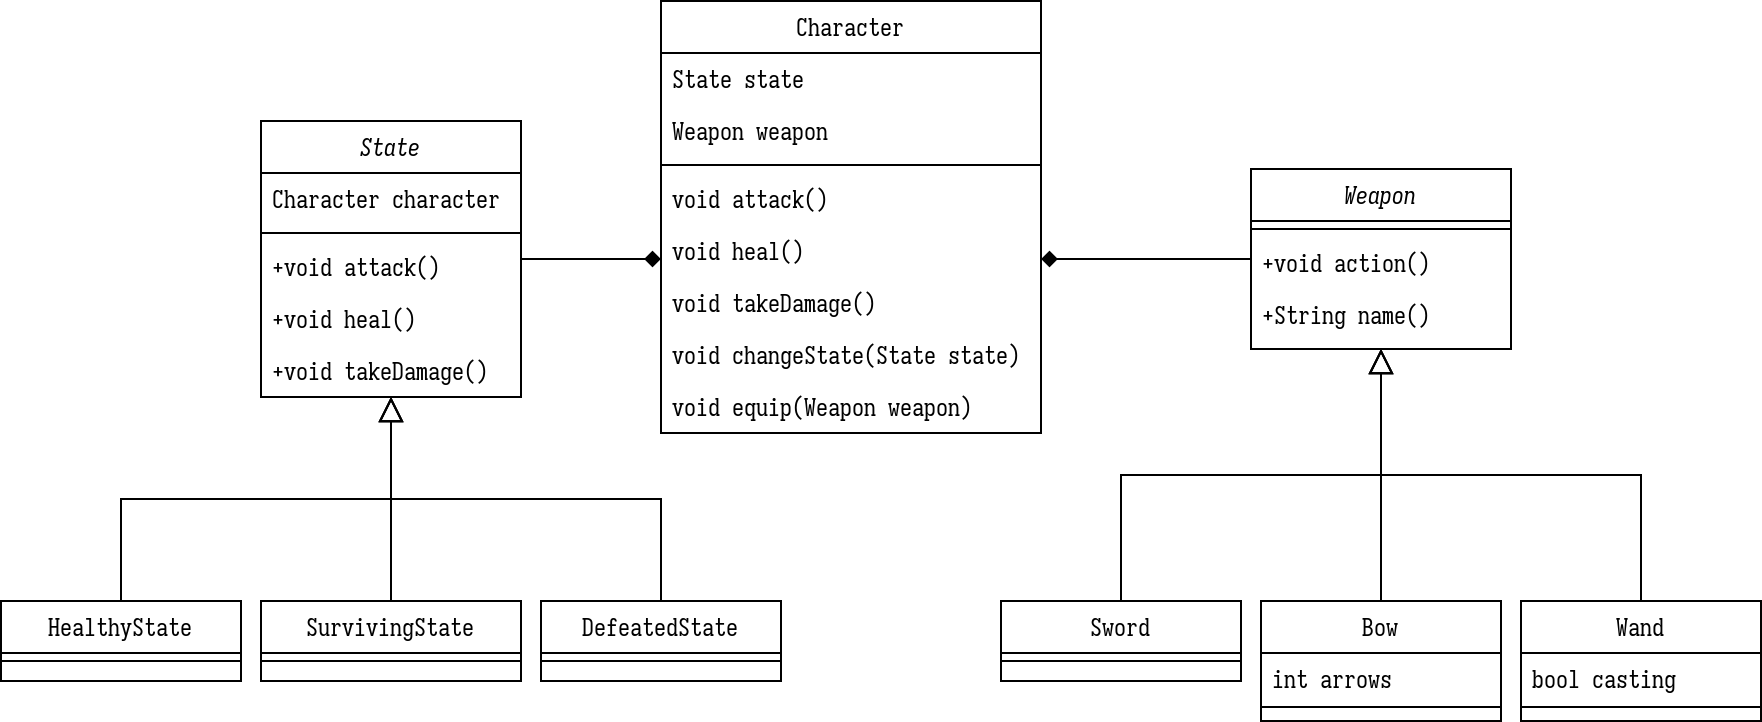

The diagram above was exported from draw.io. Its source (the exported page's mxGraphModel, read from the mxfile embedded in the PNG):
<mxGraphModel dx="1221" dy="712" grid="1" gridSize="10" guides="1" tooltips="1" connect="1" arrows="1" fold="1" page="1" pageScale="1" pageWidth="827" pageHeight="1169" math="0" shadow="0">
  <root>
    <mxCell id="WIyWlLk6GJQsqaUBKTNV-0" />
    <mxCell id="WIyWlLk6GJQsqaUBKTNV-1" parent="WIyWlLk6GJQsqaUBKTNV-0" />
    <mxCell id="zkfFHV4jXpPFQw0GAbJ--0" value="State" style="swimlane;fontStyle=2;align=center;verticalAlign=top;childLayout=stackLayout;horizontal=1;startSize=26;horizontalStack=0;resizeParent=1;resizeLast=0;collapsible=1;marginBottom=0;rounded=0;shadow=0;strokeWidth=1;" parent="WIyWlLk6GJQsqaUBKTNV-1" vertex="1">
      <mxGeometry x="250" y="120" width="130" height="138" as="geometry">
        <mxRectangle x="230" y="140" width="160" height="26" as="alternateBounds" />
      </mxGeometry>
    </mxCell>
    <mxCell id="zkfFHV4jXpPFQw0GAbJ--1" value="Character character" style="text;align=left;verticalAlign=top;spacingLeft=4;spacingRight=4;overflow=hidden;rotatable=0;points=[[0,0.5],[1,0.5]];portConstraint=eastwest;" parent="zkfFHV4jXpPFQw0GAbJ--0" vertex="1">
      <mxGeometry y="26" width="130" height="26" as="geometry" />
    </mxCell>
    <mxCell id="zkfFHV4jXpPFQw0GAbJ--4" value="" style="line;html=1;strokeWidth=1;align=left;verticalAlign=middle;spacingTop=-1;spacingLeft=3;spacingRight=3;rotatable=0;labelPosition=right;points=[];portConstraint=eastwest;" parent="zkfFHV4jXpPFQw0GAbJ--0" vertex="1">
      <mxGeometry y="52" width="130" height="8" as="geometry" />
    </mxCell>
    <mxCell id="zkfFHV4jXpPFQw0GAbJ--5" value="+void attack()" style="text;align=left;verticalAlign=top;spacingLeft=4;spacingRight=4;overflow=hidden;rotatable=0;points=[[0,0.5],[1,0.5]];portConstraint=eastwest;" parent="zkfFHV4jXpPFQw0GAbJ--0" vertex="1">
      <mxGeometry y="60" width="130" height="26" as="geometry" />
    </mxCell>
    <mxCell id="q2-Np7dYifxA5u3HEYDD-0" value="+void heal()" style="text;align=left;verticalAlign=top;spacingLeft=4;spacingRight=4;overflow=hidden;rotatable=0;points=[[0,0.5],[1,0.5]];portConstraint=eastwest;" vertex="1" parent="zkfFHV4jXpPFQw0GAbJ--0">
      <mxGeometry y="86" width="130" height="26" as="geometry" />
    </mxCell>
    <mxCell id="q2-Np7dYifxA5u3HEYDD-1" value="+void takeDamage()" style="text;align=left;verticalAlign=top;spacingLeft=4;spacingRight=4;overflow=hidden;rotatable=0;points=[[0,0.5],[1,0.5]];portConstraint=eastwest;" vertex="1" parent="zkfFHV4jXpPFQw0GAbJ--0">
      <mxGeometry y="112" width="130" height="26" as="geometry" />
    </mxCell>
    <mxCell id="zkfFHV4jXpPFQw0GAbJ--6" value="HealthyState" style="swimlane;fontStyle=0;align=center;verticalAlign=top;childLayout=stackLayout;horizontal=1;startSize=26;horizontalStack=0;resizeParent=1;resizeLast=0;collapsible=1;marginBottom=0;rounded=0;shadow=0;strokeWidth=1;" parent="WIyWlLk6GJQsqaUBKTNV-1" vertex="1">
      <mxGeometry x="120" y="360" width="120" height="40" as="geometry">
        <mxRectangle x="130" y="380" width="160" height="26" as="alternateBounds" />
      </mxGeometry>
    </mxCell>
    <mxCell id="zkfFHV4jXpPFQw0GAbJ--9" value="" style="line;html=1;strokeWidth=1;align=left;verticalAlign=middle;spacingTop=-1;spacingLeft=3;spacingRight=3;rotatable=0;labelPosition=right;points=[];portConstraint=eastwest;" parent="zkfFHV4jXpPFQw0GAbJ--6" vertex="1">
      <mxGeometry y="26" width="120" height="8" as="geometry" />
    </mxCell>
    <mxCell id="zkfFHV4jXpPFQw0GAbJ--12" value="" style="endArrow=block;endSize=10;endFill=0;shadow=0;strokeWidth=1;rounded=0;curved=0;edgeStyle=elbowEdgeStyle;elbow=vertical;" parent="WIyWlLk6GJQsqaUBKTNV-1" source="zkfFHV4jXpPFQw0GAbJ--6" target="zkfFHV4jXpPFQw0GAbJ--0" edge="1">
      <mxGeometry width="160" relative="1" as="geometry">
        <mxPoint x="200" y="203" as="sourcePoint" />
        <mxPoint x="200" y="203" as="targetPoint" />
      </mxGeometry>
    </mxCell>
    <mxCell id="zkfFHV4jXpPFQw0GAbJ--13" value="SurvivingState" style="swimlane;fontStyle=0;align=center;verticalAlign=top;childLayout=stackLayout;horizontal=1;startSize=26;horizontalStack=0;resizeParent=1;resizeLast=0;collapsible=1;marginBottom=0;rounded=0;shadow=0;strokeWidth=1;" parent="WIyWlLk6GJQsqaUBKTNV-1" vertex="1">
      <mxGeometry x="250" y="360" width="130" height="40" as="geometry">
        <mxRectangle x="340" y="380" width="170" height="26" as="alternateBounds" />
      </mxGeometry>
    </mxCell>
    <mxCell id="zkfFHV4jXpPFQw0GAbJ--15" value="" style="line;html=1;strokeWidth=1;align=left;verticalAlign=middle;spacingTop=-1;spacingLeft=3;spacingRight=3;rotatable=0;labelPosition=right;points=[];portConstraint=eastwest;" parent="zkfFHV4jXpPFQw0GAbJ--13" vertex="1">
      <mxGeometry y="26" width="130" height="8" as="geometry" />
    </mxCell>
    <mxCell id="zkfFHV4jXpPFQw0GAbJ--16" value="" style="endArrow=block;endSize=10;endFill=0;shadow=0;strokeWidth=1;rounded=0;curved=0;edgeStyle=elbowEdgeStyle;elbow=vertical;" parent="WIyWlLk6GJQsqaUBKTNV-1" source="zkfFHV4jXpPFQw0GAbJ--13" target="zkfFHV4jXpPFQw0GAbJ--0" edge="1">
      <mxGeometry width="160" relative="1" as="geometry">
        <mxPoint x="210" y="373" as="sourcePoint" />
        <mxPoint x="310" y="271" as="targetPoint" />
      </mxGeometry>
    </mxCell>
    <mxCell id="zkfFHV4jXpPFQw0GAbJ--17" value="Character" style="swimlane;fontStyle=0;align=center;verticalAlign=top;childLayout=stackLayout;horizontal=1;startSize=26;horizontalStack=0;resizeParent=1;resizeLast=0;collapsible=1;marginBottom=0;rounded=0;shadow=0;strokeWidth=1;" parent="WIyWlLk6GJQsqaUBKTNV-1" vertex="1">
      <mxGeometry x="450" y="60" width="190" height="216" as="geometry">
        <mxRectangle x="550" y="140" width="160" height="26" as="alternateBounds" />
      </mxGeometry>
    </mxCell>
    <mxCell id="zkfFHV4jXpPFQw0GAbJ--18" value="State state" style="text;align=left;verticalAlign=top;spacingLeft=4;spacingRight=4;overflow=hidden;rotatable=0;points=[[0,0.5],[1,0.5]];portConstraint=eastwest;" parent="zkfFHV4jXpPFQw0GAbJ--17" vertex="1">
      <mxGeometry y="26" width="190" height="26" as="geometry" />
    </mxCell>
    <mxCell id="zkfFHV4jXpPFQw0GAbJ--19" value="Weapon weapon" style="text;align=left;verticalAlign=top;spacingLeft=4;spacingRight=4;overflow=hidden;rotatable=0;points=[[0,0.5],[1,0.5]];portConstraint=eastwest;rounded=0;shadow=0;html=0;" parent="zkfFHV4jXpPFQw0GAbJ--17" vertex="1">
      <mxGeometry y="52" width="190" height="26" as="geometry" />
    </mxCell>
    <mxCell id="zkfFHV4jXpPFQw0GAbJ--23" value="" style="line;html=1;strokeWidth=1;align=left;verticalAlign=middle;spacingTop=-1;spacingLeft=3;spacingRight=3;rotatable=0;labelPosition=right;points=[];portConstraint=eastwest;" parent="zkfFHV4jXpPFQw0GAbJ--17" vertex="1">
      <mxGeometry y="78" width="190" height="8" as="geometry" />
    </mxCell>
    <mxCell id="zkfFHV4jXpPFQw0GAbJ--24" value="void attack()" style="text;align=left;verticalAlign=top;spacingLeft=4;spacingRight=4;overflow=hidden;rotatable=0;points=[[0,0.5],[1,0.5]];portConstraint=eastwest;" parent="zkfFHV4jXpPFQw0GAbJ--17" vertex="1">
      <mxGeometry y="86" width="190" height="26" as="geometry" />
    </mxCell>
    <mxCell id="zkfFHV4jXpPFQw0GAbJ--25" value="void heal()" style="text;align=left;verticalAlign=top;spacingLeft=4;spacingRight=4;overflow=hidden;rotatable=0;points=[[0,0.5],[1,0.5]];portConstraint=eastwest;" parent="zkfFHV4jXpPFQw0GAbJ--17" vertex="1">
      <mxGeometry y="112" width="190" height="26" as="geometry" />
    </mxCell>
    <mxCell id="q2-Np7dYifxA5u3HEYDD-5" value="void takeDamage()" style="text;align=left;verticalAlign=top;spacingLeft=4;spacingRight=4;overflow=hidden;rotatable=0;points=[[0,0.5],[1,0.5]];portConstraint=eastwest;" vertex="1" parent="zkfFHV4jXpPFQw0GAbJ--17">
      <mxGeometry y="138" width="190" height="26" as="geometry" />
    </mxCell>
    <mxCell id="q2-Np7dYifxA5u3HEYDD-6" value="void changeState(State state)" style="text;align=left;verticalAlign=top;spacingLeft=4;spacingRight=4;overflow=hidden;rotatable=0;points=[[0,0.5],[1,0.5]];portConstraint=eastwest;" vertex="1" parent="zkfFHV4jXpPFQw0GAbJ--17">
      <mxGeometry y="164" width="190" height="26" as="geometry" />
    </mxCell>
    <mxCell id="q2-Np7dYifxA5u3HEYDD-7" value="void equip(Weapon weapon)" style="text;align=left;verticalAlign=top;spacingLeft=4;spacingRight=4;overflow=hidden;rotatable=0;points=[[0,0.5],[1,0.5]];portConstraint=eastwest;" vertex="1" parent="zkfFHV4jXpPFQw0GAbJ--17">
      <mxGeometry y="190" width="190" height="26" as="geometry" />
    </mxCell>
    <mxCell id="zkfFHV4jXpPFQw0GAbJ--26" value="" style="endArrow=diamond;shadow=0;strokeWidth=1;rounded=0;curved=0;endFill=1;edgeStyle=elbowEdgeStyle;elbow=vertical;" parent="WIyWlLk6GJQsqaUBKTNV-1" source="zkfFHV4jXpPFQw0GAbJ--0" target="zkfFHV4jXpPFQw0GAbJ--17" edge="1">
      <mxGeometry x="0.5" y="41" relative="1" as="geometry">
        <mxPoint x="380" y="192" as="sourcePoint" />
        <mxPoint x="540" y="192" as="targetPoint" />
        <mxPoint x="-40" y="32" as="offset" />
      </mxGeometry>
    </mxCell>
    <mxCell id="q2-Np7dYifxA5u3HEYDD-2" value="DefeatedState" style="swimlane;fontStyle=0;align=center;verticalAlign=top;childLayout=stackLayout;horizontal=1;startSize=26;horizontalStack=0;resizeParent=1;resizeLast=0;collapsible=1;marginBottom=0;rounded=0;shadow=0;strokeWidth=1;" vertex="1" parent="WIyWlLk6GJQsqaUBKTNV-1">
      <mxGeometry x="390" y="360" width="120" height="40" as="geometry">
        <mxRectangle x="130" y="380" width="160" height="26" as="alternateBounds" />
      </mxGeometry>
    </mxCell>
    <mxCell id="q2-Np7dYifxA5u3HEYDD-3" value="" style="line;html=1;strokeWidth=1;align=left;verticalAlign=middle;spacingTop=-1;spacingLeft=3;spacingRight=3;rotatable=0;labelPosition=right;points=[];portConstraint=eastwest;" vertex="1" parent="q2-Np7dYifxA5u3HEYDD-2">
      <mxGeometry y="26" width="120" height="8" as="geometry" />
    </mxCell>
    <mxCell id="q2-Np7dYifxA5u3HEYDD-4" value="" style="endArrow=block;endSize=10;endFill=0;shadow=0;strokeWidth=1;rounded=0;curved=0;edgeStyle=elbowEdgeStyle;elbow=vertical;exitX=0.5;exitY=0;exitDx=0;exitDy=0;" edge="1" parent="WIyWlLk6GJQsqaUBKTNV-1" source="q2-Np7dYifxA5u3HEYDD-2" target="zkfFHV4jXpPFQw0GAbJ--0">
      <mxGeometry width="160" relative="1" as="geometry">
        <mxPoint x="325" y="370" as="sourcePoint" />
        <mxPoint x="295" y="268" as="targetPoint" />
      </mxGeometry>
    </mxCell>
    <mxCell id="q2-Np7dYifxA5u3HEYDD-8" value="Weapon" style="swimlane;fontStyle=2;align=center;verticalAlign=top;childLayout=stackLayout;horizontal=1;startSize=26;horizontalStack=0;resizeParent=1;resizeLast=0;collapsible=1;marginBottom=0;rounded=0;shadow=0;strokeWidth=1;" vertex="1" parent="WIyWlLk6GJQsqaUBKTNV-1">
      <mxGeometry x="745" y="144" width="130" height="90" as="geometry">
        <mxRectangle x="230" y="140" width="160" height="26" as="alternateBounds" />
      </mxGeometry>
    </mxCell>
    <mxCell id="q2-Np7dYifxA5u3HEYDD-10" value="" style="line;html=1;strokeWidth=1;align=left;verticalAlign=middle;spacingTop=-1;spacingLeft=3;spacingRight=3;rotatable=0;labelPosition=right;points=[];portConstraint=eastwest;" vertex="1" parent="q2-Np7dYifxA5u3HEYDD-8">
      <mxGeometry y="26" width="130" height="8" as="geometry" />
    </mxCell>
    <mxCell id="q2-Np7dYifxA5u3HEYDD-11" value="+void action()" style="text;align=left;verticalAlign=top;spacingLeft=4;spacingRight=4;overflow=hidden;rotatable=0;points=[[0,0.5],[1,0.5]];portConstraint=eastwest;" vertex="1" parent="q2-Np7dYifxA5u3HEYDD-8">
      <mxGeometry y="34" width="130" height="26" as="geometry" />
    </mxCell>
    <mxCell id="q2-Np7dYifxA5u3HEYDD-12" value="+String name()" style="text;align=left;verticalAlign=top;spacingLeft=4;spacingRight=4;overflow=hidden;rotatable=0;points=[[0,0.5],[1,0.5]];portConstraint=eastwest;" vertex="1" parent="q2-Np7dYifxA5u3HEYDD-8">
      <mxGeometry y="60" width="130" height="26" as="geometry" />
    </mxCell>
    <mxCell id="q2-Np7dYifxA5u3HEYDD-14" value="Sword" style="swimlane;fontStyle=0;align=center;verticalAlign=top;childLayout=stackLayout;horizontal=1;startSize=26;horizontalStack=0;resizeParent=1;resizeLast=0;collapsible=1;marginBottom=0;rounded=0;shadow=0;strokeWidth=1;" vertex="1" parent="WIyWlLk6GJQsqaUBKTNV-1">
      <mxGeometry x="620" y="360" width="120" height="40" as="geometry">
        <mxRectangle x="130" y="380" width="160" height="26" as="alternateBounds" />
      </mxGeometry>
    </mxCell>
    <mxCell id="q2-Np7dYifxA5u3HEYDD-15" value="" style="line;html=1;strokeWidth=1;align=left;verticalAlign=middle;spacingTop=-1;spacingLeft=3;spacingRight=3;rotatable=0;labelPosition=right;points=[];portConstraint=eastwest;" vertex="1" parent="q2-Np7dYifxA5u3HEYDD-14">
      <mxGeometry y="26" width="120" height="8" as="geometry" />
    </mxCell>
    <mxCell id="q2-Np7dYifxA5u3HEYDD-16" value="Bow" style="swimlane;fontStyle=0;align=center;verticalAlign=top;childLayout=stackLayout;horizontal=1;startSize=26;horizontalStack=0;resizeParent=1;resizeLast=0;collapsible=1;marginBottom=0;rounded=0;shadow=0;strokeWidth=1;" vertex="1" parent="WIyWlLk6GJQsqaUBKTNV-1">
      <mxGeometry x="750" y="360" width="120" height="60" as="geometry">
        <mxRectangle x="130" y="380" width="160" height="26" as="alternateBounds" />
      </mxGeometry>
    </mxCell>
    <mxCell id="q2-Np7dYifxA5u3HEYDD-18" value="int arrows" style="text;align=left;verticalAlign=top;spacingLeft=4;spacingRight=4;overflow=hidden;rotatable=0;points=[[0,0.5],[1,0.5]];portConstraint=eastwest;" vertex="1" parent="q2-Np7dYifxA5u3HEYDD-16">
      <mxGeometry y="26" width="120" height="26" as="geometry" />
    </mxCell>
    <mxCell id="q2-Np7dYifxA5u3HEYDD-17" value="" style="line;html=1;strokeWidth=1;align=left;verticalAlign=middle;spacingTop=-1;spacingLeft=3;spacingRight=3;rotatable=0;labelPosition=right;points=[];portConstraint=eastwest;" vertex="1" parent="q2-Np7dYifxA5u3HEYDD-16">
      <mxGeometry y="52" width="120" height="2" as="geometry" />
    </mxCell>
    <mxCell id="q2-Np7dYifxA5u3HEYDD-19" value="Wand" style="swimlane;fontStyle=0;align=center;verticalAlign=top;childLayout=stackLayout;horizontal=1;startSize=26;horizontalStack=0;resizeParent=1;resizeLast=0;collapsible=1;marginBottom=0;rounded=0;shadow=0;strokeWidth=1;" vertex="1" parent="WIyWlLk6GJQsqaUBKTNV-1">
      <mxGeometry x="880" y="360" width="120" height="60" as="geometry">
        <mxRectangle x="130" y="380" width="160" height="26" as="alternateBounds" />
      </mxGeometry>
    </mxCell>
    <mxCell id="q2-Np7dYifxA5u3HEYDD-20" value="bool casting" style="text;align=left;verticalAlign=top;spacingLeft=4;spacingRight=4;overflow=hidden;rotatable=0;points=[[0,0.5],[1,0.5]];portConstraint=eastwest;" vertex="1" parent="q2-Np7dYifxA5u3HEYDD-19">
      <mxGeometry y="26" width="120" height="26" as="geometry" />
    </mxCell>
    <mxCell id="q2-Np7dYifxA5u3HEYDD-21" value="" style="line;html=1;strokeWidth=1;align=left;verticalAlign=middle;spacingTop=-1;spacingLeft=3;spacingRight=3;rotatable=0;labelPosition=right;points=[];portConstraint=eastwest;" vertex="1" parent="q2-Np7dYifxA5u3HEYDD-19">
      <mxGeometry y="52" width="120" height="2" as="geometry" />
    </mxCell>
    <mxCell id="q2-Np7dYifxA5u3HEYDD-22" value="" style="endArrow=block;endSize=10;endFill=0;shadow=0;strokeWidth=1;rounded=0;curved=0;edgeStyle=elbowEdgeStyle;elbow=vertical;" edge="1" parent="WIyWlLk6GJQsqaUBKTNV-1" source="q2-Np7dYifxA5u3HEYDD-14" target="q2-Np7dYifxA5u3HEYDD-8">
      <mxGeometry width="160" relative="1" as="geometry">
        <mxPoint x="460" y="370" as="sourcePoint" />
        <mxPoint x="325" y="268" as="targetPoint" />
      </mxGeometry>
    </mxCell>
    <mxCell id="q2-Np7dYifxA5u3HEYDD-23" value="" style="endArrow=block;endSize=10;endFill=0;shadow=0;strokeWidth=1;rounded=0;curved=0;edgeStyle=elbowEdgeStyle;elbow=vertical;" edge="1" parent="WIyWlLk6GJQsqaUBKTNV-1" source="q2-Np7dYifxA5u3HEYDD-16" target="q2-Np7dYifxA5u3HEYDD-8">
      <mxGeometry width="160" relative="1" as="geometry">
        <mxPoint x="470" y="380" as="sourcePoint" />
        <mxPoint x="335" y="278" as="targetPoint" />
      </mxGeometry>
    </mxCell>
    <mxCell id="q2-Np7dYifxA5u3HEYDD-24" value="" style="endArrow=block;endSize=10;endFill=0;shadow=0;strokeWidth=1;rounded=0;curved=0;edgeStyle=elbowEdgeStyle;elbow=vertical;" edge="1" parent="WIyWlLk6GJQsqaUBKTNV-1" source="q2-Np7dYifxA5u3HEYDD-19" target="q2-Np7dYifxA5u3HEYDD-8">
      <mxGeometry width="160" relative="1" as="geometry">
        <mxPoint x="820" y="370" as="sourcePoint" />
        <mxPoint x="785" y="244" as="targetPoint" />
      </mxGeometry>
    </mxCell>
    <mxCell id="q2-Np7dYifxA5u3HEYDD-25" value="" style="endArrow=diamond;shadow=0;strokeWidth=1;rounded=0;curved=0;endFill=1;edgeStyle=elbowEdgeStyle;elbow=vertical;" edge="1" parent="WIyWlLk6GJQsqaUBKTNV-1" source="q2-Np7dYifxA5u3HEYDD-8" target="zkfFHV4jXpPFQw0GAbJ--17">
      <mxGeometry x="0.5" y="41" relative="1" as="geometry">
        <mxPoint x="390" y="199" as="sourcePoint" />
        <mxPoint x="460" y="199" as="targetPoint" />
        <mxPoint x="-40" y="32" as="offset" />
      </mxGeometry>
    </mxCell>
  </root>
</mxGraphModel>